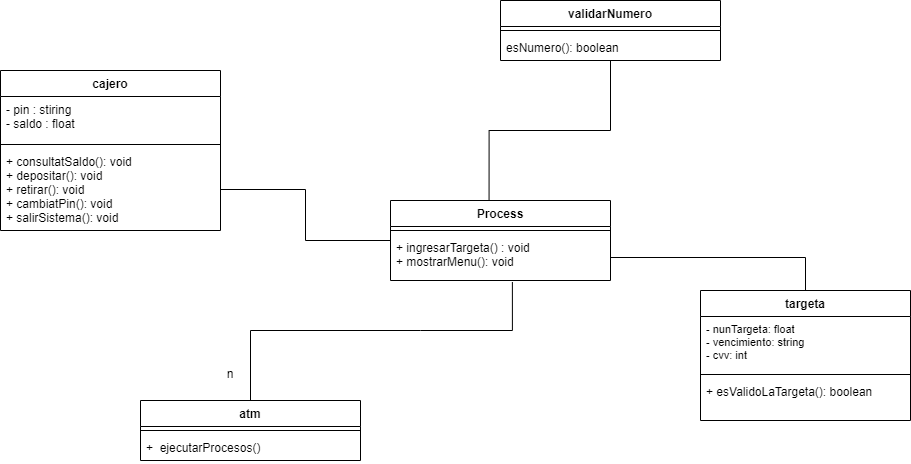

The diagram above was exported from draw.io. Its source (the exported page's mxGraphModel, read from the mxfile embedded in the PNG):
<mxGraphModel dx="1035" dy="1775" grid="1" gridSize="10" guides="1" tooltips="1" connect="1" arrows="1" fold="1" page="1" pageScale="1" pageWidth="850" pageHeight="1100" math="0" shadow="0">
  <root>
    <mxCell id="0" />
    <mxCell id="1" parent="0" />
    <mxCell id="lQwJNq7hWtvvMdVMDMUD-7" value="cajero" style="swimlane;fontStyle=1;align=center;verticalAlign=top;childLayout=stackLayout;horizontal=1;startSize=26;horizontalStack=0;resizeParent=1;resizeParentMax=0;resizeLast=0;collapsible=1;marginBottom=0;" parent="1" vertex="1">
      <mxGeometry x="250" y="-180" width="220" height="160" as="geometry" />
    </mxCell>
    <mxCell id="lQwJNq7hWtvvMdVMDMUD-8" value="- pin : stiring &#10;- saldo : float" style="text;strokeColor=none;fillColor=none;align=left;verticalAlign=top;spacingLeft=4;spacingRight=4;overflow=hidden;rotatable=0;points=[[0,0.5],[1,0.5]];portConstraint=eastwest;" parent="lQwJNq7hWtvvMdVMDMUD-7" vertex="1">
      <mxGeometry y="26" width="220" height="44" as="geometry" />
    </mxCell>
    <mxCell id="lQwJNq7hWtvvMdVMDMUD-9" value="" style="line;strokeWidth=1;fillColor=none;align=left;verticalAlign=middle;spacingTop=-1;spacingLeft=3;spacingRight=3;rotatable=0;labelPosition=right;points=[];portConstraint=eastwest;" parent="lQwJNq7hWtvvMdVMDMUD-7" vertex="1">
      <mxGeometry y="70" width="220" height="8" as="geometry" />
    </mxCell>
    <mxCell id="lQwJNq7hWtvvMdVMDMUD-10" value="+ consultatSaldo(): void&#10;+ depositar(): void&#10;+ retirar(): void&#10;+ cambiatPin(): void&#10;+ salirSistema(): void" style="text;strokeColor=none;fillColor=none;align=left;verticalAlign=top;spacingLeft=4;spacingRight=4;overflow=hidden;rotatable=0;points=[[0,0.5],[1,0.5]];portConstraint=eastwest;" parent="lQwJNq7hWtvvMdVMDMUD-7" vertex="1">
      <mxGeometry y="78" width="220" height="82" as="geometry" />
    </mxCell>
    <mxCell id="lQwJNq7hWtvvMdVMDMUD-39" style="edgeStyle=orthogonalEdgeStyle;rounded=0;orthogonalLoop=1;jettySize=auto;html=1;endArrow=none;endFill=0;" parent="1" source="lQwJNq7hWtvvMdVMDMUD-16" target="lQwJNq7hWtvvMdVMDMUD-10" edge="1">
      <mxGeometry relative="1" as="geometry" />
    </mxCell>
    <mxCell id="lQwJNq7hWtvvMdVMDMUD-16" value="Process" style="swimlane;fontStyle=1;align=center;verticalAlign=top;childLayout=stackLayout;horizontal=1;startSize=26;horizontalStack=0;resizeParent=1;resizeParentMax=0;resizeLast=0;collapsible=1;marginBottom=0;" parent="1" vertex="1">
      <mxGeometry x="640" y="-50" width="220" height="80" as="geometry" />
    </mxCell>
    <mxCell id="lQwJNq7hWtvvMdVMDMUD-18" value="" style="line;strokeWidth=1;fillColor=none;align=left;verticalAlign=middle;spacingTop=-1;spacingLeft=3;spacingRight=3;rotatable=0;labelPosition=right;points=[];portConstraint=eastwest;" parent="lQwJNq7hWtvvMdVMDMUD-16" vertex="1">
      <mxGeometry y="26" width="220" height="8" as="geometry" />
    </mxCell>
    <mxCell id="lQwJNq7hWtvvMdVMDMUD-19" value="+ ingresarTargeta() : void&#10;+ mostrarMenu(): void" style="text;strokeColor=none;fillColor=none;align=left;verticalAlign=top;spacingLeft=4;spacingRight=4;overflow=hidden;rotatable=0;points=[[0,0.5],[1,0.5]];portConstraint=eastwest;" parent="lQwJNq7hWtvvMdVMDMUD-16" vertex="1">
      <mxGeometry y="34" width="220" height="46" as="geometry" />
    </mxCell>
    <mxCell id="lQwJNq7hWtvvMdVMDMUD-44" style="edgeStyle=orthogonalEdgeStyle;rounded=0;orthogonalLoop=1;jettySize=auto;html=1;entryX=1;entryY=0.5;entryDx=0;entryDy=0;endArrow=none;endFill=0;" parent="1" source="lQwJNq7hWtvvMdVMDMUD-21" target="lQwJNq7hWtvvMdVMDMUD-19" edge="1">
      <mxGeometry relative="1" as="geometry" />
    </mxCell>
    <mxCell id="lQwJNq7hWtvvMdVMDMUD-21" value="targeta" style="swimlane;fontStyle=1;align=center;verticalAlign=top;childLayout=stackLayout;horizontal=1;startSize=26;horizontalStack=0;resizeParent=1;resizeParentMax=0;resizeLast=0;collapsible=1;marginBottom=0;" parent="1" vertex="1">
      <mxGeometry x="950" y="40" width="210" height="130" as="geometry" />
    </mxCell>
    <object label="- nunTargeta: float&#10;- vencimiento: string&#10;- cvv: int" PracticasPreprofesionalea="" id="lQwJNq7hWtvvMdVMDMUD-22">
      <mxCell style="text;strokeColor=none;fillColor=none;align=left;verticalAlign=top;spacingLeft=4;spacingRight=4;overflow=hidden;rotatable=0;points=[[0,0.5],[1,0.5]];portConstraint=eastwest;fontSize=11;" parent="lQwJNq7hWtvvMdVMDMUD-21" vertex="1">
        <mxGeometry y="26" width="210" height="54" as="geometry" />
      </mxCell>
    </object>
    <mxCell id="lQwJNq7hWtvvMdVMDMUD-23" value="" style="line;strokeWidth=1;fillColor=none;align=left;verticalAlign=middle;spacingTop=-1;spacingLeft=3;spacingRight=3;rotatable=0;labelPosition=right;points=[];portConstraint=eastwest;" parent="lQwJNq7hWtvvMdVMDMUD-21" vertex="1">
      <mxGeometry y="80" width="210" height="8" as="geometry" />
    </mxCell>
    <mxCell id="lQwJNq7hWtvvMdVMDMUD-24" value="+ esValidoLaTargeta(): boolean" style="text;strokeColor=none;fillColor=none;align=left;verticalAlign=top;spacingLeft=4;spacingRight=4;overflow=hidden;rotatable=0;points=[[0,0.5],[1,0.5]];portConstraint=eastwest;" parent="lQwJNq7hWtvvMdVMDMUD-21" vertex="1">
      <mxGeometry y="88" width="210" height="42" as="geometry" />
    </mxCell>
    <mxCell id="lQwJNq7hWtvvMdVMDMUD-41" style="edgeStyle=orthogonalEdgeStyle;rounded=0;orthogonalLoop=1;jettySize=auto;html=1;entryX=0.448;entryY=-0.002;entryDx=0;entryDy=0;entryPerimeter=0;endArrow=none;endFill=0;" parent="1" source="lQwJNq7hWtvvMdVMDMUD-33" target="lQwJNq7hWtvvMdVMDMUD-16" edge="1">
      <mxGeometry relative="1" as="geometry" />
    </mxCell>
    <mxCell id="lQwJNq7hWtvvMdVMDMUD-33" value="validarNumero" style="swimlane;fontStyle=1;align=center;verticalAlign=top;childLayout=stackLayout;horizontal=1;startSize=26;horizontalStack=0;resizeParent=1;resizeParentMax=0;resizeLast=0;collapsible=1;marginBottom=0;" parent="1" vertex="1">
      <mxGeometry x="750" y="-250" width="220" height="60" as="geometry" />
    </mxCell>
    <mxCell id="lQwJNq7hWtvvMdVMDMUD-34" value="" style="line;strokeWidth=1;fillColor=none;align=left;verticalAlign=middle;spacingTop=-1;spacingLeft=3;spacingRight=3;rotatable=0;labelPosition=right;points=[];portConstraint=eastwest;" parent="lQwJNq7hWtvvMdVMDMUD-33" vertex="1">
      <mxGeometry y="26" width="220" height="8" as="geometry" />
    </mxCell>
    <mxCell id="lQwJNq7hWtvvMdVMDMUD-35" value="esNumero(): boolean" style="text;strokeColor=none;fillColor=none;align=left;verticalAlign=top;spacingLeft=4;spacingRight=4;overflow=hidden;rotatable=0;points=[[0,0.5],[1,0.5]];portConstraint=eastwest;" parent="lQwJNq7hWtvvMdVMDMUD-33" vertex="1">
      <mxGeometry y="34" width="220" height="26" as="geometry" />
    </mxCell>
    <mxCell id="lQwJNq7hWtvvMdVMDMUD-40" style="edgeStyle=orthogonalEdgeStyle;rounded=0;orthogonalLoop=1;jettySize=auto;html=1;entryX=0.554;entryY=1.033;entryDx=0;entryDy=0;entryPerimeter=0;endArrow=none;endFill=0;" parent="1" source="lQwJNq7hWtvvMdVMDMUD-36" target="lQwJNq7hWtvvMdVMDMUD-19" edge="1">
      <mxGeometry relative="1" as="geometry">
        <Array as="points">
          <mxPoint x="670" y="80" />
          <mxPoint x="1032" y="80" />
        </Array>
      </mxGeometry>
    </mxCell>
    <mxCell id="lQwJNq7hWtvvMdVMDMUD-36" value="atm" style="swimlane;fontStyle=1;align=center;verticalAlign=top;childLayout=stackLayout;horizontal=1;startSize=26;horizontalStack=0;resizeParent=1;resizeParentMax=0;resizeLast=0;collapsible=1;marginBottom=0;" parent="1" vertex="1">
      <mxGeometry x="390" y="150" width="220" height="60" as="geometry" />
    </mxCell>
    <mxCell id="lQwJNq7hWtvvMdVMDMUD-37" value="" style="line;strokeWidth=1;fillColor=none;align=left;verticalAlign=middle;spacingTop=-1;spacingLeft=3;spacingRight=3;rotatable=0;labelPosition=right;points=[];portConstraint=eastwest;" parent="lQwJNq7hWtvvMdVMDMUD-36" vertex="1">
      <mxGeometry y="26" width="220" height="8" as="geometry" />
    </mxCell>
    <mxCell id="lQwJNq7hWtvvMdVMDMUD-38" value="+  ejecutarProcesos() " style="text;strokeColor=none;fillColor=none;align=left;verticalAlign=top;spacingLeft=4;spacingRight=4;overflow=hidden;rotatable=0;points=[[0,0.5],[1,0.5]];portConstraint=eastwest;" parent="lQwJNq7hWtvvMdVMDMUD-36" vertex="1">
      <mxGeometry y="34" width="220" height="26" as="geometry" />
    </mxCell>
    <mxCell id="lQwJNq7hWtvvMdVMDMUD-45" value="n" style="text;html=1;strokeColor=none;fillColor=none;align=center;verticalAlign=middle;whiteSpace=wrap;rounded=0;" parent="1" vertex="1">
      <mxGeometry x="450" y="109" width="60" height="30" as="geometry" />
    </mxCell>
  </root>
</mxGraphModel>